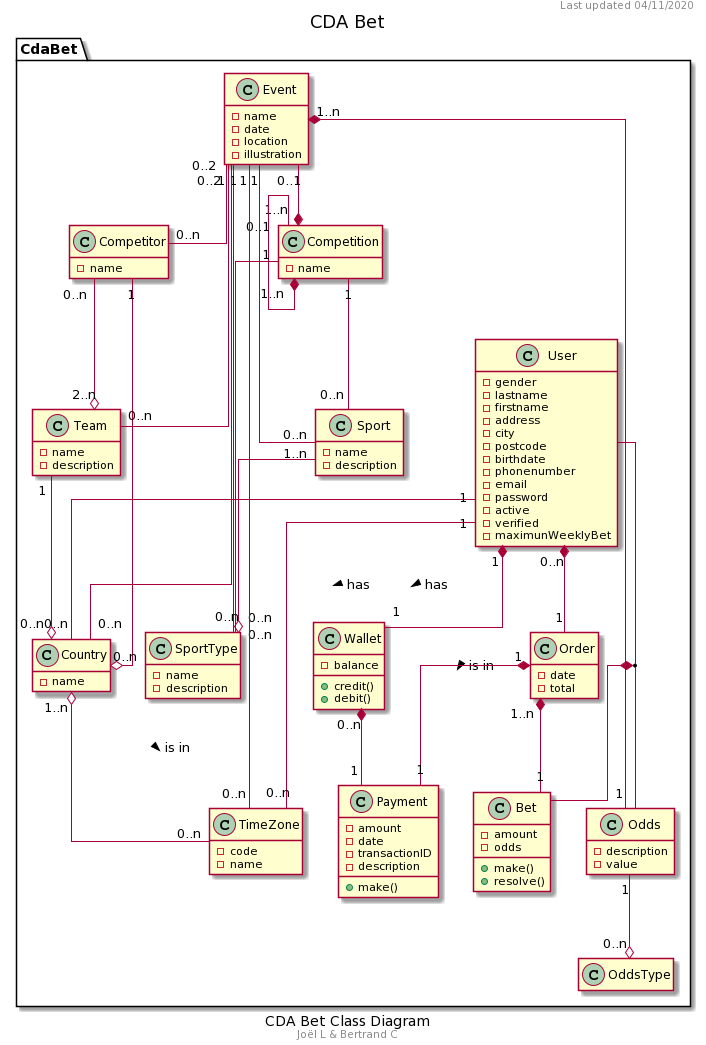

The diagram above was rendered by PlantUML. Its source (embedded in the PNG):
@startuml
hide empty members
skinparam linetype ortho
caption CDA Bet Class Diagram
footer Joël L & Bertrand C
header Last updated 04/11/2020
title CDA Bet

namespace CdaBet {
    ' Abstract class for people to extend?
    class User {
        -gender
        -lastname
        -firstname
        -address
        -city
        -postcode
        -birthdate
        -phonenumber
        -email
        -password
        -active
        -verified
        -maximunWeeklyBet
    }

    class Country{
        -name
    }

    class TimeZone{
        -code
        -name
    }

    class Wallet {
        -balance
        +credit()
        +debit()
    }

    class Payment {
        -amount
        -date
        -transactionID
        -description
        +make()
    }

    class Sport {
        -name
        -description
    }

    ' Could be an enumeration?
    class SportType {
        -name
        -description
    }

    ' Abstract class for people to extend?
    class Competitor {
        -name
    }

    class Team {
        -name
        -description
    }

    ' Need for a class/markup between Team/Competitor and Event?
    class Event {
        -name
        -date
        -location
        -illustration
    }

    class Competition {
        -name
    }

    class Odds {
        -description
        -value
    }

    class OddsType {
    }

    class Bet {
        -amount
        -odds
        +make()
        +resolve()
    }

    class Order {
        -date
        -total
    }

    User "1" *-- "1" Wallet : has >
    User "1" -- "0..n" Country : has >
    User "1" -- "0..n" TimeZone : is in >
    Country "1..n" o-- "0..n" TimeZone : is in >
    Wallet "0..n" *-- "1" Payment
    Sport "1..n" --o "0..n" SportType
    Competitor "0..n" --o "2..n" Team
    Competitor "1" --o "0..n" Country
    Team "1" --o "0..n" Country
    Odds "1" --o "0..n" OddsType
    (User, Odds) "0..n" *-- "1" Bet
    Event "0..1" --* "1..n" Competition
    Competition "0..1" --* "1..n" Competition
    Competition "1" -- "0..n" Sport
    Competition "1" -- "0..n" SportType
    Order "1" *-- "1" Payment
    Event "1..n" *-- "1" Odds
    Event "1" -- "0..n" Sport
    Event "1" -- "0..n" SportType
    Event "0..2" -- "0..n" Competitor
    Event "0..2" -- "0..n" Team
    Event "1" -- "0..n" Country
    Event "1" -- "0..n" TimeZone
    User "0..n" *-- "1" Order
    Order "1..n" *-- "1" Bet
}
@enduml